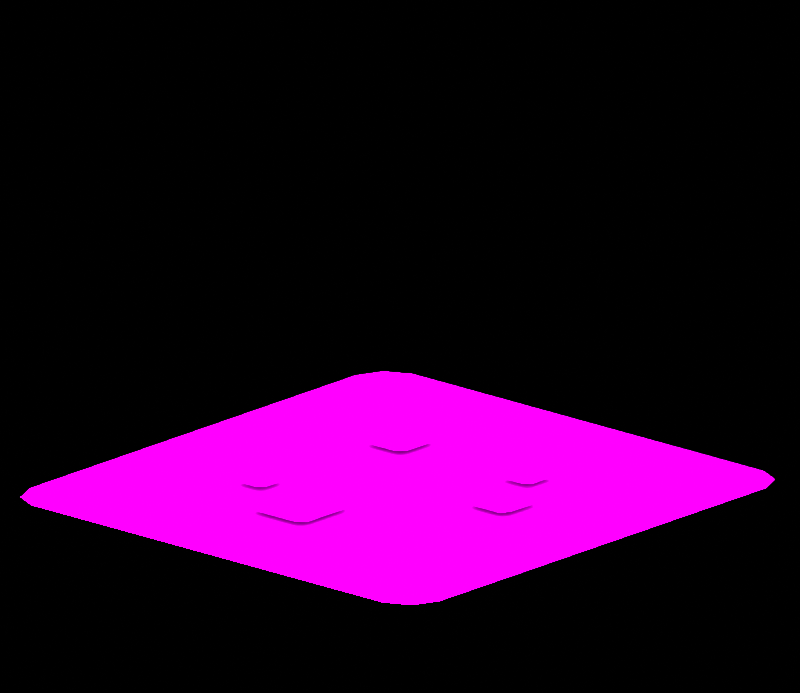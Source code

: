 # Source: iconBig_.blend  (saved by Blender 3.6.11; exported with 4.5.12 LTS)
import bpy
from mathutils import Matrix  # noqa: F401  (used for matrix-valued properties, if any)

bpy.ops.wm.read_factory_settings(use_empty=True)
scene = bpy.context.scene
scene.name = 'Scene'

# ---- collections
col_don_t_render_me = bpy.data.collections.new("Don't Render Me"); scene.collection.children.link(col_don_t_render_me)

# ---- images (referenced by path relative to the original .blend; pixels are not part of the script)
import os
ASSET_DIR = os.environ.get("B2B_ASSET_DIR", "")  # directory of the original .blend (textures are referenced by path, not embedded)
HERE = os.path.dirname(os.path.abspath(__file__))  # packed textures are extracted next to this script under _unpacked/

def load_image(name, relpath, width, height, colorspace="sRGB"):
    """Load a texture the original file referenced (path relative to the .blend, or extracted next to this script)."""
    p = next((c for c in (os.path.join(HERE, relpath), os.path.join(ASSET_DIR, relpath)) if relpath and os.path.exists(c)), "")
    if p:
        img = bpy.data.images.load(p, check_existing=True)
        img.name = name
    else:  # same state as the original file: an image datablock whose file is absent (Cycles renders it pink)
        img = bpy.data.images.new(name, width, height)
        img.source = "FILE"
        img.filepath = "//" + (relpath or name)
    img.colorspace_settings.name = colorspace
    return img
img_cgmulliganstew_png = load_image('cgMulliganStew.png', 'cgMulliganStew.png', 1024, 1024, 'sRGB')

# ---- materials (node trees are filled in below, after node groups)
mat_cgmulliganstew = bpy.data.materials.new('cgMulliganStew')
mat_cgmulliganstew.roughness = 0.0
mat_cgmulliganstew.specular_intensity = 0.0
mat_material = bpy.data.materials.new('Material')
mat_material.alpha_threshold = 0.0
mat_material.line_color = (0.0, 0.0, 0.0, 1.0)
mat_amb_col_nor_setup = bpy.data.materials.new('AMB-COL-NOR Setup')
mat_pla_template = bpy.data.materials.new('PLA_Template')
mat_pla_template.diffuse_color = (0.5, 0.5, 0.5, 1.0)
mat_pla_template.roughness = 0.5528
mat_pla_template.specular_intensity = 0.0

# ---- node groups
ng_pla_pok_mon_shader = bpy.data.node_groups.new('PLA Pokémon Shader', 'ShaderNodeTree')
_s = ng_pla_pok_mon_shader.interface.new_socket(name='Shader', in_out='OUTPUT', socket_type='NodeSocketShader')
_s = ng_pla_pok_mon_shader.interface.new_socket(name='Albedo', in_out='INPUT', socket_type='NodeSocketColor')
_s.default_value = (1.0, 0.6235, 0.0, 1.0)
_s = ng_pla_pok_mon_shader.interface.new_socket(name='_Lym Color', in_out='INPUT', socket_type='NodeSocketColor')
_s.default_value = (0.8, 0.8, 0.8, 1.0)
_s = ng_pla_pok_mon_shader.interface.new_socket(name='_Lym Alpha', in_out='INPUT', socket_type='NodeSocketFloat')
_s.subtype = 'FACTOR'
_s.default_value = 0.5
_s.min_value = 0.0
_s.max_value = 1.0
_s = ng_pla_pok_mon_shader.interface.new_socket(name='Layer Color Mask 1', in_out='INPUT', socket_type='NodeSocketColor')
_s.default_value = (0.002732, 0.002125, 0.002125, 1.0)
_s = ng_pla_pok_mon_shader.interface.new_socket(name='Layer Color Mask 2', in_out='INPUT', socket_type='NodeSocketColor')
_s.default_value = (0.03434, 0.008023, 0.003035, 1.0)
_s = ng_pla_pok_mon_shader.interface.new_socket(name='Layer Color Mask 3', in_out='INPUT', socket_type='NodeSocketColor')
_s.default_value = (0.02029, 0.02029, 0.02029, 1.0)
_s = ng_pla_pok_mon_shader.interface.new_socket(name='Layer Color Mask 4', in_out='INPUT', socket_type='NodeSocketColor')
_s.default_value = (0.02029, 0.02029, 0.02029, 1.0)
_s = ng_pla_pok_mon_shader.interface.new_socket(name='Gamma Adjust', in_out='INPUT', socket_type='NodeSocketFloat')
_s.default_value = 0.5
_s.min_value = 0.001
_s.max_value = 10.0
_s = ng_pla_pok_mon_shader.interface.new_socket(name='Roughness', in_out='INPUT', socket_type='NodeSocketFloat')
_s.subtype = 'FACTOR'
_s.default_value = 0.5
_s.min_value = 0.0
_s.max_value = 1.0
_s = ng_pla_pok_mon_shader.interface.new_socket(name='Color', in_out='INPUT', socket_type='NodeSocketColor')
_s.default_value = (0.8, 0.8, 0.8, 1.0)
_s = ng_pla_pok_mon_shader.interface.new_socket(name='_ao', in_out='INPUT', socket_type='NodeSocketColor')
_s.default_value = (1.0, 1.0, 1.0, 1.0)
_s = ng_pla_pok_mon_shader.interface.new_socket(name='_nrm', in_out='INPUT', socket_type='NodeSocketColor')
_s.default_value = (0.5, 0.5, 1.0, 1.0)
_s = ng_pla_pok_mon_shader.interface.new_socket(name='Normal Map Strength', in_out='INPUT', socket_type='NodeSocketFloat')
_s.default_value = 3.0
_s.min_value = 0.0
_s.max_value = 10.0
_N = ng_pla_pok_mon_shader.nodes; _L = ng_pla_pok_mon_shader.links
n0 = _N.new('ShaderNodeValToRGB'); n0.name = 'Rampa de color'; n0.location = (211, -360)
n0.hide = True
while len(n0.color_ramp.elements) > 1: n0.color_ramp.elements.remove(n0.color_ramp.elements[-1])
n0.color_ramp.elements[0].position = 0.2402; n0.color_ramp.elements[0].color = (1.0, 1.0, 1.0, 1.0)
_e = n0.color_ramp.elements.new(0.5459); _e.color = (0.0, 0.0, 0.0, 1.0)
n1 = _N.new('ShaderNodeMixShader'); n1.name = 'Mezclar sombreadores'; n1.location = (1032, -54)
n2 = _N.new('ShaderNodeValToRGB'); n2.name = 'Rampa de color.003'; n2.location = (-841, 144)
n2.hide = True
n2.color_ramp.interpolation = 'EASE'
while len(n2.color_ramp.elements) > 1: n2.color_ramp.elements.remove(n2.color_ramp.elements[-1])
n2.color_ramp.elements[0].position = 0.0; n2.color_ramp.elements[0].color = (0.0, 0.0, 0.0, 1.0)
_e = n2.color_ramp.elements.new(0.7077); _e.color = (1.0, 1.0, 1.0, 1.0)
n3 = _N.new('ShaderNodeValToRGB'); n3.name = 'Rampa de color.002'; n3.location = (-840, 65)
n3.hide = True
n3.color_ramp.interpolation = 'EASE'
while len(n3.color_ramp.elements) > 1: n3.color_ramp.elements.remove(n3.color_ramp.elements[-1])
n3.color_ramp.elements[0].position = 0.0; n3.color_ramp.elements[0].color = (0.0, 0.0, 0.0, 1.0)
_e = n3.color_ramp.elements.new(0.03494); _e.color = (1.0, 1.0, 1.0, 1.0)
n4 = _N.new('ShaderNodeValToRGB'); n4.name = 'Rampa de color.001'; n4.location = (-833, 203)
n4.hide = True
n4.color_ramp.interpolation = 'EASE'
while len(n4.color_ramp.elements) > 1: n4.color_ramp.elements.remove(n4.color_ramp.elements[-1])
n4.color_ramp.elements[0].position = 0.0; n4.color_ramp.elements[0].color = (0.0, 0.0, 0.0, 1.0)
_e = n4.color_ramp.elements.new(0.03494); _e.color = (1.0, 1.0, 1.0, 1.0)
n5 = _N.new('ShaderNodeMix'); n5.name = 'Mezclar.005'; n5.location = (-546, 79)
n5.label = 'Blue Channel'
n5.hide = True
n5.data_type = 'RGBA'
n6 = _N.new('NodeGroupOutput'); n6.name = 'Group Output'; n6.location = (1222, 0)
n7 = _N.new('ShaderNodeMix'); n7.name = 'Mezclar.006'; n7.location = (-529, 146)
n7.label = 'Green Channel'
n7.hide = True
n7.data_type = 'RGBA'
n8 = _N.new('ShaderNodeMix'); n8.name = 'Mezclar.004'; n8.location = (-550, 24)
n8.label = 'Alpha Channel'
n8.hide = True
n8.data_type = 'RGBA'
n9 = _N.new('NodeGroupInput'); n9.name = 'Group Input'; n9.location = (-1343, 21)
n10 = _N.new('ShaderNodeGamma'); n10.name = 'Gamma'; n10.location = (-376, 19)
n10.hide = True
n11 = _N.new('ShaderNodeHueSaturation'); n11.name = 'Tono Saturación Valor'; n11.location = (72, -153)
n11.inputs[0].default_value = 0.45
n11.inputs[1].default_value = 2.0
n11.inputs[2].default_value = 0.2
n12 = _N.new('ShaderNodeMix'); n12.name = 'Mezclar.001'; n12.location = (-175, -22)
n12.hide = True
n12.data_type = 'RGBA'
n12.blend_type = 'OVERLAY'
n12.inputs[0].default_value = 1.0
n13 = _N.new('ShaderNodeMix'); n13.name = 'Mezclar.003'; n13.location = (-530, 213)
n13.label = 'Red Channel'
n13.hide = True
n13.data_type = 'RGBA'
n14 = _N.new('ShaderNodeSeparateColor'); n14.name = 'Separar RVA.001'; n14.location = (-1073, 147)
n14.hide = True
n15 = _N.new('ShaderNodeNormalMap'); n15.name = 'Mapa de normales'; n15.location = (-411, -329)
n16 = _N.new('ShaderNodeBsdfDiffuse'); n16.name = 'BSDF Difuso'; n16.location = (-155, -459)
n16.hide = True
n17 = _N.new('ShaderNodeShaderToRGB'); n17.name = 'Sombreador a RVA'; n17.location = (87, -446)
n17.hide = True
n18 = _N.new('ShaderNodeMix'); n18.name = 'Mezclar'; n18.location = (471, -130)
n18.data_type = 'RGBA'
n19 = _N.new('ShaderNodeEmission'); n19.name = 'Emisión'; n19.location = (767, -139)
n20 = _N.new('ShaderNodeEeveeSpecular'); n20.name = 'Especularidad BSDF'; n20.location = (662, 230)
n20.width = 224
n20.inputs[4].default_value = 0.9142
_L.new(n9.outputs[0], n13.inputs[6])
_L.new(n9.outputs[1], n14.inputs[0])
_L.new(n9.outputs[2], n8.inputs[0])
_L.new(n9.outputs[8], n20.inputs[2])
_L.new(n9.outputs[9], n16.inputs[0])
_L.new(n9.outputs[10], n20.inputs[1])
_L.new(n1.outputs[0], n6.inputs[0])
_L.new(n9.outputs[11], n15.inputs[1])
_L.new(n17.outputs[0], n0.inputs[0])
_L.new(n16.outputs[0], n17.inputs[0])
_L.new(n18.outputs[2], n19.inputs[0])
_L.new(n0.outputs[0], n18.inputs[0])
_L.new(n11.outputs[0], n18.inputs[7])
_L.new(n12.outputs[2], n11.inputs[4])
_L.new(n12.outputs[2], n18.inputs[6])
_L.new(n20.outputs[0], n1.inputs[1])
_L.new(n19.outputs[0], n1.inputs[2])
_L.new(n15.outputs[0], n20.inputs[5])
_L.new(n14.outputs[0], n4.inputs[0])
_L.new(n14.outputs[2], n3.inputs[0])
_L.new(n13.outputs[2], n7.inputs[6])
_L.new(n7.outputs[2], n5.inputs[6])
_L.new(n5.outputs[2], n8.inputs[6])
_L.new(n3.outputs[0], n5.inputs[0])
_L.new(n4.outputs[0], n13.inputs[0])
_L.new(n14.outputs[1], n2.inputs[0])
_L.new(n2.outputs[0], n7.inputs[0])
_L.new(n8.outputs[2], n10.inputs[0])
_L.new(n10.outputs[0], n12.inputs[6])
_L.new(n9.outputs[3], n13.inputs[7])
_L.new(n9.outputs[4], n7.inputs[7])
_L.new(n9.outputs[5], n5.inputs[7])
_L.new(n9.outputs[6], n8.inputs[7])
_L.new(n9.outputs[10], n12.inputs[7])
_L.new(n9.outputs[12], n15.inputs[0])
_L.new(n9.outputs[7], n10.inputs[1])
_L.new(n18.outputs[2], n20.inputs[0])
n6.is_active_output = True

# ---- material node trees
mat_cgmulliganstew.use_nodes = True; mat_cgmulliganstew.node_tree.nodes.clear()
_N = mat_cgmulliganstew.node_tree.nodes; _L = mat_cgmulliganstew.node_tree.links
n0 = _N.new('ShaderNodeBsdfPrincipled'); n0.name = 'Principled BSDF'; n0.location = (10, 300)
n0.distribution = 'GGX'
n0.subsurface_method = 'RANDOM_WALK_SKIN'
n0.inputs[2].default_value = 0.0
n0.inputs[3].default_value = 1.45
n0.inputs[13].default_value = 0.0
n0.inputs[27].default_value = (0.0, 0.0, 0.0, 1.0)
n0.inputs[28].default_value = 1.0
n1 = _N.new('ShaderNodeOutputMaterial'); n1.name = 'Material Output'; n1.location = (300, 300)
n2 = _N.new('ShaderNodeTexImage'); n2.name = 'Image Texture'; n2.location = (-300, 600)
n2.image = img_cgmulliganstew_png
_L.new(n0.outputs[0], n1.inputs[0])
_L.new(n2.outputs[0], n0.inputs[0])
n1.is_active_output = True
mat_material.use_nodes = True; mat_material.node_tree.nodes.clear()
_N = mat_material.node_tree.nodes; _L = mat_material.node_tree.links
n0 = _N.new('ShaderNodeOutputMaterial'); n0.name = 'Material Output'; n0.location = (300, 300)
n1 = _N.new('ShaderNodeBsdfPrincipled'); n1.name = 'Principled BSDF'; n1.location = (10, 300)
n1.distribution = 'GGX'
n1.subsurface_method = 'BURLEY'
n1.inputs[2].default_value = 0.4
n1.inputs[3].default_value = 1.45
n1.inputs[27].default_value = (0.0, 0.0, 0.0, 1.0)
n1.inputs[28].default_value = 1.0
_L.new(n1.outputs[0], n0.inputs[0])
n0.is_active_output = True
mat_amb_col_nor_setup.use_nodes = True; mat_amb_col_nor_setup.node_tree.nodes.clear()
_N = mat_amb_col_nor_setup.node_tree.nodes; _L = mat_amb_col_nor_setup.node_tree.links
n0 = _N.new('ShaderNodeAmbientOcclusion'); n0.name = 'Ambient Occlusion'; n0.location = (-314, 505)
n1 = _N.new('ShaderNodeBsdfPrincipled'); n1.name = 'Principled BSDF'; n1.location = (-134, 488)
n1.distribution = 'GGX'
n1.subsurface_method = 'BURLEY'
n1.inputs[3].default_value = 1.45
n1.inputs[27].default_value = (0.0, 0.0, 0.0, 1.0)
n1.inputs[28].default_value = 1.0
n2 = _N.new('ShaderNodeOutputMaterial'); n2.name = 'Material Output'; n2.location = (176, 493)
n3 = _N.new('ShaderNodeNormalMap'); n3.name = 'Normal Map'; n3.location = (-332, 1)
n3.space = 'OBJECT'
n4 = _N.new('ShaderNodeTexImage'); n4.name = 'Image Texture.002'; n4.location = (-642, 526)
n4.label = 'AMB - Ambient Lighting'
n4.interpolation = 'Closest'
n5 = _N.new('ShaderNodeTexImage'); n5.name = 'Image Texture'; n5.location = (-639, 257)
n5.label = 'COL - Color Texture'
n6 = _N.new('ShaderNodeTexImage'); n6.name = 'Image Texture.001'; n6.location = (-635, 3)
n6.label = 'NOR - Normal Map'
n6.interpolation = 'Closest'
_L.new(n1.outputs[0], n2.inputs[0])
_L.new(n5.outputs[0], n1.inputs[0])
_L.new(n6.outputs[0], n3.inputs[1])
_L.new(n3.outputs[0], n1.inputs[5])
_L.new(n5.outputs[1], n1.inputs[4])
_L.new(n4.outputs[0], n0.inputs[0])
_L.new(n0.outputs[0], n1.inputs[13])
_L.new(n0.outputs[1], n1.inputs[2])
n2.is_active_output = True
mat_pla_template.use_nodes = True; mat_pla_template.node_tree.nodes.clear()
_N = mat_pla_template.node_tree.nodes; _L = mat_pla_template.node_tree.links
n0 = _N.new('ShaderNodeOutputMaterial'); n0.name = 'Material Output'; n0.location = (-1586, 659)
n1 = _N.new('ShaderNodeTexImage'); n1.name = 'Imagen.006'; n1.location = (-2534, 902)
n1.label = 'Albedo'
n2 = _N.new('ShaderNodeTexImage'); n2.name = 'Image Texture'; n2.location = (-2845, 391)
n2.label = 'Roughness Map'
n3 = _N.new('ShaderNodeTexImage'); n3.name = 'Imagen.002'; n3.location = (-2510, -217)
n3.label = 'Normal Map'
n4 = _N.new('ShaderNodeTexImage'); n4.name = 'Imagen.001'; n4.location = (-2842, 41)
n4.label = 'Ambient Occlusion'
n4.width = 256
n5 = _N.new('ShaderNodeTexImage'); n5.name = 'Imagen.007'; n5.location = (-2516, 574)
n5.label = 'LayeredMask'
n5.width = 244
n5.interpolation = 'Smart'
n6 = _N.new('ShaderNodeGroup'); n6.name = 'Grupo'; n6.location = (-1979, 625)
n6.node_tree = ng_pla_pok_mon_shader
n6.inputs[3].default_value = (0.04187, 0.03299, 0.1194, 1.0)
n6.inputs[4].default_value = (0.0, 1.0, 0.1304, 1.0)
n6.inputs[5].default_value = (0.001946, 0.0, 0.338, 1.0)
n6.inputs[6].default_value = (0.3518, 0.01549, 0.5862, 1.0)
n6.inputs[7].default_value = 1.0
n6.inputs[12].default_value = 3.0
_L.new(n6.outputs[0], n0.inputs[0])
_L.new(n1.outputs[0], n6.inputs[0])
_L.new(n5.outputs[0], n6.inputs[1])
_L.new(n5.outputs[1], n6.inputs[2])
_L.new(n2.outputs[0], n6.inputs[8])
_L.new(n2.outputs[0], n6.inputs[9])
_L.new(n4.outputs[0], n6.inputs[10])
_L.new(n3.outputs[0], n6.inputs[11])
n0.is_active_output = True

# ---- world
world_world = bpy.data.worlds.new('World'); scene.world = world_world
world_world.use_nodes = True; world_world.node_tree.nodes.clear()
_N = world_world.node_tree.nodes; _L = world_world.node_tree.links
n0 = _N.new('ShaderNodeOutputWorld'); n0.name = 'World Output'; n0.location = (300, 300)
n1 = _N.new('ShaderNodeBackground'); n1.name = 'Background'; n1.location = (10, 300)
n1.inputs[0].default_value = (0.05088, 0.05088, 0.05088, 1.0)
n1.inputs[1].default_value = 0.0
_L.new(n1.outputs[0], n0.inputs[0])
n0.is_active_output = True
world_world.color = (0.05088, 0.05088, 0.05088)
world_world.use_sun_shadow = False
world_world.sun_shadow_jitter_overblur = 0.0

# ---- cameras
cam_camera_001 = bpy.data.cameras.new('Camera.001')
cam_camera_001.type = 'ORTHO'
cam_camera_001.clip_end = 2e+04
cam_camera_001.ortho_scale = 5.0

# ---- lights
light_sun = bpy.data.lights.new('Sun', 'SUN')
light_sun.specular_factor = 0.0
light_sun.transmission_factor = 0.0
light_sun.angle = 3.142

# ---- meshes
me_cube_003 = bpy.data.meshes.new('Cube.003')
me_cube_003.from_pydata([(-1.0, -1.0, -5.622), (-1.0, -1.0, -3.622), (-1.0, 1.0, -5.622), (-1.0, 1.0, -3.622), (1.0, -1.0, -5.622), (1.0, -1.0, -3.622), (1.0, 1.0, -5.622), (1.0, 1.0, -3.622)], [], [(0, 1, 3, 2), (2, 3, 7, 6), (6, 7, 5, 4), (4, 5, 1, 0), (2, 6, 4, 0), (7, 3, 1, 5)])
_uv = me_cube_003.uv_layers.new(name='UVMap')
_uv.uv.foreach_set('vector', [0.375, 0.0, 0.625, 0.0, 0.625, 0.25, 0.375, 0.25, 0.375, 0.25, 0.625, 0.25, 0.625, 0.5, 0.375, 0.5, 0.375, 0.5, 0.625, 0.5, 0.625, 0.75, 0.375, 0.75, 0.375, 0.75, 0.625, 0.75, 0.625, 1.0, 0.375, 1.0, 0.125, 0.5, 0.375, 0.5, 0.375, 0.75, 0.125, 0.75, 0.625, 0.5, 0.875, 0.5, 0.875, 0.75, 0.625, 0.75])
me_cube_003.update()
me_cgmulliganstew = bpy.data.meshes.new('cgMulliganStew')
me_cgmulliganstew.from_pydata([(-1.227, 0.0, -1.432), (-1.365, 0.0, -1.365), (1.227, 0.0, -1.432), (1.365, 0.0, -1.365), (-1.432, 0.0, -1.227), (1.432, 0.0, -1.227), (-1.432, 0.0, 1.227), (1.432, 0.0, 1.227), (-1.365, 0.0, 1.365), (1.365, 0.0, 1.365), (-1.227, 0.0, 1.432), (1.227, 0.0, 1.432), (-1.227, 0.0, -1.432), (1.227, 0.0, -1.432), (1.5, 0.0, -1.75), (1.365, 0.0, -1.365), (-1.5, 0.0, -1.75), (1.671, 0.0, -1.671), (1.75, 0.0, -1.5), (1.432, 0.0, -1.227), (-1.365, 0.0, -1.365), (-1.671, 0.0, -1.671), (1.75, 0.0, 1.5), (1.432, 0.0, 1.227), (-1.75, 0.0, -1.5), (-1.432, 0.0, -1.227), (-1.432, 0.0, 1.227), (-1.75, 0.0, 1.5), (1.365, 0.0, 1.365), (1.671, 0.0, 1.671), (1.5, 0.0, 1.75), (1.227, 0.0, 1.432), (-1.365, 0.0, 1.365), (-1.671, 0.0, 1.671), (-1.5, 0.0, 1.75), (-1.227, 0.0, 1.432), (-0.9309, 0.03298, -0.3756), (-0.9882, 0.03298, -0.3186), (-0.9882, 0.03298, 0.04573), (-0.9309, 0.03298, 0.1028), (-0.5648, 0.03298, 0.1028), (-0.5648, 0.03298, -0.3756), (-0.5098, 0.03298, 0.04573), (-0.5098, 0.03298, -0.3186), (0.02992, 0.03298, 0.5824), (-0.02429, 0.03298, 0.629), (-0.02429, 0.03298, 0.8845), (0.02992, 0.03298, 0.9311), (0.2723, 0.03298, 0.9311), (0.2723, 0.03298, 0.5824), (0.3244, 0.03298, 0.8845), (0.3244, 0.03298, 0.629), (0.5146, 0.03298, -0.7466), (0.4632, 0.03298, -0.703), (0.4632, 0.03298, -0.4415), (0.5146, 0.03298, -0.3979), (0.7616, 0.03298, -0.3979), (0.7616, 0.03298, -0.7466), (0.8119, 0.03298, -0.4415), (0.8119, 0.03298, -0.703), (-0.5946, 0.03298, -0.8176), (-0.6323, 0.03298, -0.7852), (-0.6323, 0.03298, -0.6078), (-0.5946, 0.03298, -0.5754), (-0.4262, 0.03298, -0.5754), (-0.4262, 0.03298, -0.8176), (-0.3901, 0.03298, -0.6078), (-0.3901, 0.03298, -0.7852), (0.5296, 0.03298, 0.3881), (0.4983, 0.03298, 0.4192), (0.4983, 0.03298, 0.6181), (0.5296, 0.03298, 0.6492), (0.7294, 0.03298, 0.6492), (0.7294, 0.03298, 0.3881), (0.7594, 0.03298, 0.6181), (0.7594, 0.03298, 0.4192)], [], [(0, 1, 2), (1, 3, 2), (1, 4, 3), (4, 5, 3), (4, 6, 5), (6, 7, 5), (6, 8, 7), (8, 9, 7), (8, 10, 9), (10, 11, 9), (12, 13, 14), (14, 13, 15), (16, 12, 14), (17, 14, 15), (17, 15, 18), (15, 19, 18), (20, 12, 16), (21, 20, 16), (18, 19, 22), (19, 23, 22), (21, 24, 20), (24, 25, 20), (26, 25, 24), (27, 26, 24), (22, 23, 28), (29, 22, 28), (29, 28, 30), (28, 31, 30), (32, 26, 27), (33, 32, 27), (30, 31, 34), (33, 34, 32), (31, 35, 34), (34, 35, 32), (36, 37, 38), (39, 36, 38), (39, 40, 36), (40, 41, 36), (40, 42, 41), (42, 43, 41), (44, 45, 46), (47, 44, 46), (47, 48, 44), (48, 49, 44), (48, 50, 49), (50, 51, 49), (52, 53, 54), (55, 52, 54), (55, 56, 52), (56, 57, 52), (56, 58, 57), (58, 59, 57), (60, 61, 62), (63, 60, 62), (63, 64, 60), (64, 65, 60), (64, 66, 65), (66, 67, 65), (68, 69, 70), (71, 68, 70), (71, 72, 68), (72, 73, 68), (72, 74, 73), (74, 75, 73)])
me_cgmulliganstew.polygons.foreach_set('use_smooth', [True] * 64)
_k = set([(0, 1), (0, 2), (1, 4), (2, 3), (3, 5), (4, 6), (5, 7), (6, 8), (7, 9), (8, 10), (9, 11), (10, 11), (12, 13), (12, 20), (13, 15), (14, 16), (14, 17), (15, 19), (16, 21), (17, 18), (18, 22), (19, 23), (20, 25), (21, 24), (22, 29), (23, 28), (24, 27), (25, 26), (26, 32), (27, 33), (28, 31), (29, 30), (30, 34), (31, 35), (32, 35), (33, 34), (36, 37), (36, 41), (37, 38), (38, 39), (39, 40), (40, 42), (41, 43), (42, 43), (44, 45), (44, 49), (45, 46), (46, 47), (47, 48), (48, 50), (49, 51), (50, 51), (52, 53), (52, 57), (53, 54), (54, 55), (55, 56), (56, 58), (57, 59), (58, 59), (60, 61), (60, 65), (61, 62), (62, 63), (63, 64), (64, 66), (65, 67), (66, 67), (68, 69), (68, 73), (69, 70), (70, 71), (71, 72), (72, 74), (73, 75), (74, 75)])
me_cgmulliganstew.attributes.new('sharp_edge', 'BOOLEAN', 'EDGE').data.foreach_set('value', [ (min(e.vertices), max(e.vertices)) in _k for e in me_cgmulliganstew.edges])
_uv = me_cgmulliganstew.uv_layers.new(name='UVMap')
_uv.uv.foreach_set('vector', [0.67, 0.835, 0.665, 0.835, 0.665, 0.83, 0.83, 0.665, 0.835, 0.665, 0.835, 0.67, 0.67, 0.835, 0.665, 0.835, 0.665, 0.83, 0.83, 0.665, 0.835, 0.665, 0.835, 0.67, 0.67, 0.835, 0.665, 0.835, 0.665, 0.83, 0.83, 0.665, 0.835, 0.665, 0.835, 0.67, 0.67, 0.835, 0.665, 0.835, 0.665, 0.83, 0.83, 0.665, 0.835, 0.665, 0.835, 0.67, 0.67, 0.835, 0.665, 0.835, 0.665, 0.83, 0.83, 0.665, 0.835, 0.665, 0.835, 0.67, 0.17, 0.835, 0.165, 0.835, 0.165, 0.83, 0.33, 0.665, 0.335, 0.665, 0.335, 0.67, 0.17, 0.835, 0.165, 0.835, 0.165, 0.83, 0.33, 0.665, 0.335, 0.665, 0.335, 0.67, 0.17, 0.835, 0.165, 0.835, 0.165, 0.83, 0.33, 0.665, 0.335, 0.665, 0.335, 0.67, 0.17, 0.835, 0.165, 0.835, 0.165, 0.83, 0.33, 0.665, 0.335, 0.665, 0.335, 0.67, 0.17, 0.835, 0.165, 0.835, 0.165, 0.83, 0.33, 0.665, 0.335, 0.665, 0.335, 0.67, 0.17, 0.835, 0.165, 0.835, 0.165, 0.83, 0.33, 0.665, 0.335, 0.665, 0.335, 0.67, 0.17, 0.835, 0.165, 0.835, 0.165, 0.83, 0.33, 0.665, 0.335, 0.665, 0.335, 0.67, 0.17, 0.835, 0.165, 0.835, 0.165, 0.83, 0.33, 0.665, 0.335, 0.665, 0.335, 0.67, 0.17, 0.835, 0.165, 0.835, 0.165, 0.83, 0.33, 0.665, 0.335, 0.665, 0.335, 0.67, 0.17, 0.835, 0.165, 0.835, 0.165, 0.83, 0.33, 0.665, 0.335, 0.665, 0.335, 0.67, 0.17, 0.835, 0.165, 0.835, 0.165, 0.83, 0.33, 0.665, 0.335, 0.665, 0.335, 0.67, 0.17, 0.835, 0.165, 0.835, 0.165, 0.83, 0.33, 0.665, 0.335, 0.665, 0.335, 0.67, 0.17, 0.335, 0.165, 0.335, 0.165, 0.33, 0.33, 0.165, 0.335, 0.165, 0.335, 0.17, 0.17, 0.335, 0.165, 0.335, 0.165, 0.33, 0.33, 0.165, 0.335, 0.165, 0.335, 0.17, 0.17, 0.335, 0.165, 0.335, 0.165, 0.33, 0.33, 0.165, 0.335, 0.165, 0.335, 0.17, 0.17, 0.335, 0.165, 0.335, 0.165, 0.33, 0.33, 0.165, 0.335, 0.165, 0.335, 0.17, 0.17, 0.335, 0.165, 0.335, 0.165, 0.33, 0.33, 0.165, 0.335, 0.165, 0.335, 0.17, 0.17, 0.335, 0.165, 0.335, 0.165, 0.33, 0.33, 0.165, 0.335, 0.165, 0.335, 0.17, 0.17, 0.335, 0.165, 0.335, 0.165, 0.33, 0.33, 0.165, 0.335, 0.165, 0.335, 0.17, 0.17, 0.335, 0.165, 0.335, 0.165, 0.33, 0.33, 0.165, 0.335, 0.165, 0.335, 0.17, 0.17, 0.335, 0.165, 0.335, 0.165, 0.33, 0.33, 0.165, 0.335, 0.165, 0.335, 0.17, 0.67, 0.335, 0.665, 0.335, 0.665, 0.33, 0.83, 0.165, 0.835, 0.165, 0.835, 0.17, 0.67, 0.335, 0.665, 0.335, 0.665, 0.33, 0.83, 0.165, 0.835, 0.165, 0.835, 0.17, 0.67, 0.335, 0.665, 0.335, 0.665, 0.33, 0.83, 0.165, 0.835, 0.165, 0.835, 0.17, 0.67, 0.335, 0.665, 0.335, 0.665, 0.33, 0.83, 0.165, 0.835, 0.165, 0.835, 0.17, 0.67, 0.335, 0.665, 0.335, 0.665, 0.33, 0.83, 0.165, 0.835, 0.165, 0.835, 0.17, 0.67, 0.335, 0.665, 0.335, 0.665, 0.33, 0.83, 0.165, 0.835, 0.165, 0.835, 0.17])
me_cgmulliganstew.materials.append(mat_cgmulliganstew)
me_cgmulliganstew.update()
me_cgmulliganstew.normals_split_custom_set([tuple(v) for v in zip(*[iter([0.0, 1.0, 0.0, 0.0, 1.0, 0.0, 0.0, 1.0, 0.0, 0.0, 1.0, 0.0, 0.0, 1.0, 0.0, 0.0, 1.0, 0.0, 0.0, 1.0, 0.0, 0.0, 1.0, 0.0, 0.0, 1.0, 0.0, 0.0, 1.0, 0.0, 0.0, 1.0, 0.0, 0.0, 1.0, 0.0, 0.0, 1.0, 0.0, 0.0, 1.0, 0.0, 0.0, 1.0, 0.0, 0.0, 1.0, 0.0, 0.0, 1.0, 0.0, 0.0, 1.0, 0.0, 0.0, 1.0, 0.0, 0.0, 1.0, 0.0, 0.0, 1.0, 0.0, 0.0, 1.0, 0.0, 0.0, 1.0, 0.0, 0.0, 1.0, 0.0, 0.0, 1.0, 0.0, 0.0, 1.0, 0.0, 0.0, 1.0, 0.0, 0.0, 1.0, 0.0, 0.0, 1.0, 0.0, 0.0, 1.0, 0.0, 0.0, 1.0, 0.0, 0.0, 1.0, 0.0, 0.0, 1.0, 0.0, 0.0, 1.0, 0.0, 0.0, 1.0, 0.0, 0.0, 1.0, 0.0, 0.0, 1.0, 0.0, 0.0, 1.0, 0.0, 0.0, 1.0, 0.0, 0.0, 1.0, 0.0, 0.0, 1.0, 0.0, 0.0, 1.0, 0.0, 0.0, 1.0, 0.0, 0.0, 1.0, 0.0, 0.0, 1.0, 0.0, 0.0, 1.0, 0.0, 0.0, 1.0, 0.0, 0.0, 1.0, 0.0, 0.0, 1.0, 0.0, 0.0, 1.0, 0.0, 0.0, 1.0, 0.0, 0.0, 1.0, 0.0, 0.0, 1.0, 0.0, 0.0, 1.0, 0.0, 0.0, 1.0, 0.0, 0.0, 1.0, 0.0, 0.0, 1.0, 0.0, 0.0, 1.0, 0.0, 0.0, 1.0, 0.0, 0.0, 1.0, 0.0, 0.0, 1.0, 0.0, 0.0, 1.0, 0.0, 0.0, 1.0, 0.0, 0.0, 1.0, 0.0, 0.0, 1.0, 0.0, 0.0, 1.0, 0.0, 0.0, 1.0, 0.0, 0.0, 1.0, 0.0, 0.0, 1.0, 0.0, 0.0, 1.0, 0.0, 0.0, 1.0, 0.0, 0.0, 1.0, 0.0, 0.0, 1.0, 0.0, 0.0, 1.0, 0.0, 0.0, 1.0, 0.0, 0.0, 1.0, 0.0, 0.0, 1.0, 0.0, 0.0, 1.0, 0.0, 0.0, 1.0, 0.0, 0.0, 1.0, 0.0, 0.0, 1.0, 0.0, 0.0, 1.0, 0.0, 0.0, 1.0, 0.0, 0.0, 1.0, 0.0, 0.0, 1.0, 0.0, 0.0, 1.0, 0.0, 0.0, 1.0, 0.0, 0.0, 1.0, 0.0, 0.0, 1.0, 0.0, 0.0, 1.0, 0.0, 0.0, 1.0, 0.0, 0.0, 1.0, 0.0, 0.0, 1.0, 0.0, 0.0, 1.0, 0.0, 0.0, 1.0, 0.0, 0.0, 1.0, 0.0, 0.0, 1.0, 0.0, 0.0, 1.0, 0.0, 0.0, 1.0, 0.0, 0.0, 1.0, 0.0, 0.0, 1.0, 0.0, 0.0, 1.0, 0.0, 0.0, 1.0, 0.0, 0.0, 1.0, 0.0, 0.0, 1.0, 0.0, 0.0, 1.0, 0.0, 0.0, 1.0, 0.0, 0.0, 1.0, 0.0, 0.0, 1.0, 0.0, 0.0, 1.0, 0.0, 0.0, 1.0, 0.0, 0.0, 1.0, 0.0, 0.0, 1.0, 0.0, 0.0, 1.0, 0.0, 0.0, 1.0, 0.0, 0.0, 1.0, 0.0, 0.0, 1.0, 0.0, 0.0, 1.0, 0.0, 0.0, 1.0, 0.0, 0.0, 1.0, 0.0, 0.0, 1.0, 0.0, 0.0, 1.0, 0.0, 0.0, 1.0, 0.0, 0.0, 1.0, 0.0, 0.0, 1.0, 0.0, 0.0, 1.0, 0.0, 0.0, 1.0, 0.0, 0.0, 1.0, 0.0, 0.0, 1.0, 0.0, 0.0, 1.0, 0.0, 0.0, 1.0, 0.0, 0.0, 1.0, 0.0, 0.0, 1.0, 0.0, 0.0, 1.0, 0.0, 0.0, 1.0, 0.0, 0.0, 1.0, 0.0, 0.0, 1.0, 0.0, 0.0, 1.0, 0.0, 0.0, 1.0, 0.0, 0.0, 1.0, 0.0, 0.0, 1.0, 0.0, 0.0, 1.0, 0.0, 0.0, 1.0, 0.0, 0.0, 1.0, 0.0, 0.0, 1.0, 0.0, 0.0, 1.0, 0.0, 0.0, 1.0, 0.0, 0.0, 1.0, 0.0, 0.0, 1.0, 0.0, 0.0, 1.0, 0.0, 0.0, 1.0, 0.0, 0.0, 1.0, 0.0, 0.0, 1.0, 0.0, 0.0, 1.0, 0.0, 0.0, 1.0, 0.0, 0.0, 1.0, 0.0, 0.0, 1.0, 0.0, 0.0, 1.0, 0.0, 0.0, 1.0, 0.0, 0.0, 1.0, 0.0, 0.0, 1.0, 0.0, 0.0, 1.0, 0.0, 0.0, 1.0, 0.0, 0.0, 1.0, 0.0, 0.0, 1.0, 0.0, 0.0, 1.0, 0.0, 0.0, 1.0, 0.0, 0.0, 1.0, 0.0, 0.0, 1.0, 0.0, 0.0, 1.0, 0.0, 0.0, 1.0, 0.0, 0.0, 1.0, 0.0, 0.0, 1.0, 0.0, 0.0, 1.0, 0.0, 0.0, 1.0, 0.0, 0.0, 1.0, 0.0, 0.0, 1.0, 0.0, 0.0, 1.0, 0.0, 0.0, 1.0, 0.0, 0.0, 1.0, 0.0, 0.0, 1.0, 0.0, 0.0, 1.0, 0.0, 0.0, 1.0, 0.0, 0.0, 1.0, 0.0, 0.0, 1.0, 0.0, 0.0, 1.0, 0.0, 0.0, 1.0, 0.0, 0.0, 1.0, 0.0, 0.0, 1.0, 0.0, 0.0, 1.0, 0.0, 0.0, 1.0, 0.0, 0.0, 1.0, 0.0])] * 3)])
me_cube = bpy.data.meshes.new('Cube')
me_cube.from_pydata([(1.0, 1.0, 1.0), (1.0, 1.0, -1.0), (1.0, -1.0, 1.0), (1.0, -1.0, -1.0), (-1.0, 1.0, 1.0), (-1.0, 1.0, -1.0), (-1.0, -1.0, 1.0), (-1.0, -1.0, -1.0)], [], [(0, 4, 6, 2), (3, 2, 6, 7), (7, 6, 4, 5), (5, 1, 3, 7), (1, 0, 2, 3), (5, 4, 0, 1)])
_uv = me_cube.uv_layers.new(name='UVMap')
_uv.uv.foreach_set('vector', [0.625, 0.5, 0.875, 0.5, 0.875, 0.75, 0.625, 0.75, 0.375, 0.75, 0.625, 0.75, 0.625, 1.0, 0.375, 1.0, 0.375, 0.0, 0.625, 0.0, 0.625, 0.25, 0.375, 0.25, 0.125, 0.5, 0.375, 0.5, 0.375, 0.75, 0.125, 0.75, 0.375, 0.5, 0.625, 0.5, 0.625, 0.75, 0.375, 0.75, 0.375, 0.25, 0.625, 0.25, 0.625, 0.5, 0.375, 0.5])
me_cube.materials.append(mat_material)
me_cube.use_remesh_preserve_volume = False
me_cube.use_remesh_preserve_attributes = False
me_cube.use_mirror_vertex_groups = False
me_cube.update()
me_cube_001 = bpy.data.meshes.new('Cube.001')
me_cube_001.from_pydata([(1.0, 1.0, 1.0), (1.0, 1.0, -1.0), (1.0, -1.0, 1.0), (1.0, -1.0, -1.0), (-1.0, 1.0, 1.0), (-1.0, 1.0, -1.0), (-1.0, -1.0, 1.0), (-1.0, -1.0, -1.0)], [], [(0, 4, 6, 2), (3, 2, 6, 7), (7, 6, 4, 5), (5, 1, 3, 7), (1, 0, 2, 3), (5, 4, 0, 1)])
_uv = me_cube_001.uv_layers.new(name='UVMap')
_uv.uv.foreach_set('vector', [0.625, 0.5, 0.875, 0.5, 0.875, 0.75, 0.625, 0.75, 0.375, 0.75, 0.625, 0.75, 0.625, 1.0, 0.375, 1.0, 0.375, 0.0, 0.625, 0.0, 0.625, 0.25, 0.375, 0.25, 0.125, 0.5, 0.375, 0.5, 0.375, 0.75, 0.125, 0.75, 0.375, 0.5, 0.625, 0.5, 0.625, 0.75, 0.375, 0.75, 0.375, 0.25, 0.625, 0.25, 0.625, 0.5, 0.375, 0.5])
me_cube_001.materials.append(mat_amb_col_nor_setup)
me_cube_001.use_remesh_preserve_volume = False
me_cube_001.use_remesh_preserve_attributes = False
me_cube_001.use_mirror_vertex_groups = False
me_cube_001.update()
me_cube_002 = bpy.data.meshes.new('Cube.002')
me_cube_002.from_pydata([(1.0, 1.0, 1.0), (1.0, 1.0, -1.0), (1.0, -1.0, 1.0), (1.0, -1.0, -1.0), (-1.0, 1.0, 1.0), (-1.0, 1.0, -1.0), (-1.0, -1.0, 1.0), (-1.0, -1.0, -1.0)], [], [(0, 4, 6, 2), (3, 2, 6, 7), (7, 6, 4, 5), (5, 1, 3, 7), (1, 0, 2, 3), (5, 4, 0, 1)])
_uv = me_cube_002.uv_layers.new(name='UVMap')
_uv.uv.foreach_set('vector', [0.625, 0.5, 0.875, 0.5, 0.875, 0.75, 0.625, 0.75, 0.375, 0.75, 0.625, 0.75, 0.625, 1.0, 0.375, 1.0, 0.375, 0.0, 0.625, 0.0, 0.625, 0.25, 0.375, 0.25, 0.125, 0.5, 0.375, 0.5, 0.375, 0.75, 0.125, 0.75, 0.375, 0.5, 0.625, 0.5, 0.625, 0.75, 0.375, 0.75, 0.375, 0.25, 0.625, 0.25, 0.625, 0.5, 0.375, 0.5])
me_cube_002.materials.append(mat_pla_template)
me_cube_002.use_remesh_preserve_volume = False
me_cube_002.use_remesh_preserve_attributes = False
me_cube_002.use_mirror_vertex_groups = False
me_cube_002.update()

# ---- objects
ob_sun = bpy.data.objects.new('Sun', light_sun)
ob_cube_003 = bpy.data.objects.new('Cube.003', me_cube_003)
ob_camera = bpy.data.objects.new('Camera', cam_camera_001)
ob_cgmulliganstew = bpy.data.objects.new('cgMulliganStew', me_cgmulliganstew)
ob_cube = bpy.data.objects.new('Cube', me_cube)
ob_cube_001 = bpy.data.objects.new('Cube.001', me_cube_001)
ob_cube_002 = bpy.data.objects.new('Cube.002', me_cube_002)

# ---- transforms, parenting, visibility, modifiers, constraints
ob_sun.location = (0.0, 0.0, 0.0)
ob_cube_003.location = (0.0, 0.0, 0.0)
ob_camera.location = (-2.154, -2.054, 1.904)
ob_camera.rotation_euler = (1.255, 0.0128, -0.8222)
ob_camera.lineart.crease_threshold = 0.0
ob_cgmulliganstew.location = (0.0, 0.0, 0.0)
ob_cgmulliganstew.rotation_euler = (1.571, -0.0, 0.0)
ob_cube.location = (0.0, 0.0, 0.0)
ob_cube.lock_rotations_4d = False
ob_cube.empty_display_type = 'ARROWS'
ob_cube.lineart.crease_threshold = 0.0
ob_cube_001.location = (0.0, 0.0, 2.0)
ob_cube_001.lock_rotations_4d = False
ob_cube_001.empty_display_type = 'ARROWS'
ob_cube_001.lineart.crease_threshold = 0.0
ob_cube_002.location = (0.0, 0.0, -2.0)
ob_cube_002.lock_rotations_4d = False
ob_cube_002.empty_display_type = 'ARROWS'
ob_cube_002.lineart.crease_threshold = 0.0

# ---- collection membership
scene.collection.objects.link(ob_sun)
scene.collection.objects.link(ob_cube_003)
scene.collection.objects.link(ob_camera)
scene.collection.objects.link(ob_cgmulliganstew)
col_don_t_render_me.objects.link(ob_cube)
col_don_t_render_me.objects.link(ob_cube_001)
col_don_t_render_me.objects.link(ob_cube_002)
def _layer_coll(name, lc=None):
    lc = lc or bpy.context.view_layer.layer_collection
    for c in lc.children:
        if c.name == name: return c
        r = _layer_coll(name, c)
        if r: return r
_layer_coll("Don't Render Me").exclude = True

# ---- scene / render settings (as saved in the file)
scene.camera = ob_camera
scene.frame_start = 1; scene.frame_end = 500; scene.frame_set(1)
scene.render.engine = 'BLENDER_WORKBENCH'
scene.render.image_settings.compression = 30
scene.render.resolution_x = 750
scene.render.resolution_y = 650
scene.render.fps = 25
scene.render.film_transparent = True
scene.cycles.use_denoising = False
scene.cycles.samples = 64
scene.cycles.sampling_pattern = 'TABULATED_SOBOL'
scene.cycles.caustics_reflective = False
scene.cycles.caustics_refractive = False
scene.cycles.max_bounces = 1
scene.cycles.diffuse_bounces = 1
scene.cycles.glossy_bounces = 1
scene.cycles.transmission_bounces = 1
scene.cycles.transparent_max_bounces = 1
scene.cycles.filter_width = 0.01
scene.cycles.bake_type = 'DIFFUSE'
scene.eevee.taa_render_samples = 32
scene.eevee.use_taa_reprojection = False
scene.view_settings.view_transform = 'Standard'
bpy.context.view_layer.update()
